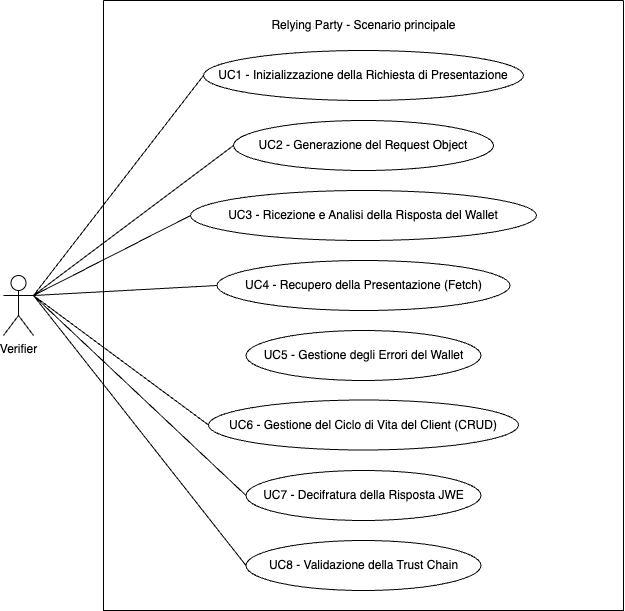

The diagram above was exported from draw.io. Its source (the exported page's mxGraphModel, read from the mxfile embedded in the PNG):
<mxGraphModel dx="544" dy="1251" grid="1" gridSize="10" guides="1" tooltips="1" connect="1" arrows="1" fold="1" page="1" pageScale="1" pageWidth="827" pageHeight="1169" math="0" shadow="0">
  <root>
    <mxCell id="0" />
    <mxCell id="1" parent="0" />
    <mxCell id="cXaXwu1WEd_QCOapfVRH-1" value="" style="swimlane;startSize=0;" vertex="1" parent="1">
      <mxGeometry x="200" y="160" width="520" height="610" as="geometry" />
    </mxCell>
    <mxCell id="cXaXwu1WEd_QCOapfVRH-2" value="Relying Party - Scenario principale" style="text;html=1;align=center;verticalAlign=middle;resizable=0;points=[];autosize=1;strokeColor=none;fillColor=none;" vertex="1" parent="cXaXwu1WEd_QCOapfVRH-1">
      <mxGeometry x="155" y="10" width="210" height="30" as="geometry" />
    </mxCell>
    <mxCell id="cXaXwu1WEd_QCOapfVRH-4" value="UC1 - Inizializzazione della Richiesta di Presentazione" style="ellipse;whiteSpace=wrap;html=1;" vertex="1" parent="cXaXwu1WEd_QCOapfVRH-1">
      <mxGeometry x="100" y="50" width="320" height="50" as="geometry" />
    </mxCell>
    <mxCell id="cXaXwu1WEd_QCOapfVRH-6" value="UC2 -&amp;nbsp;&lt;span style=&quot;white-space: normal;&quot;&gt;Generazione del Request Object&lt;/span&gt;" style="ellipse;whiteSpace=wrap;html=1;" vertex="1" parent="cXaXwu1WEd_QCOapfVRH-1">
      <mxGeometry x="130" y="120" width="260" height="50" as="geometry" />
    </mxCell>
    <mxCell id="cXaXwu1WEd_QCOapfVRH-8" value="UC3 - Ricezione e Analisi della Risposta del Wallet" style="ellipse;whiteSpace=wrap;html=1;" vertex="1" parent="cXaXwu1WEd_QCOapfVRH-1">
      <mxGeometry x="87" y="190" width="346" height="50" as="geometry" />
    </mxCell>
    <mxCell id="cXaXwu1WEd_QCOapfVRH-10" value="UC4 - Recupero della Presentazione (Fetch)" style="ellipse;whiteSpace=wrap;html=1;" vertex="1" parent="cXaXwu1WEd_QCOapfVRH-1">
      <mxGeometry x="113.5" y="260" width="293" height="50" as="geometry" />
    </mxCell>
    <mxCell id="cXaXwu1WEd_QCOapfVRH-12" value="UC5 - Gestione degli Errori del Wallet" style="ellipse;whiteSpace=wrap;html=1;" vertex="1" parent="cXaXwu1WEd_QCOapfVRH-1">
      <mxGeometry x="142.5" y="330" width="235" height="50" as="geometry" />
    </mxCell>
    <mxCell id="cXaXwu1WEd_QCOapfVRH-13" value="UC6 - Gestione del Ciclo di Vita del Client (CRUD)" style="ellipse;whiteSpace=wrap;html=1;" vertex="1" parent="cXaXwu1WEd_QCOapfVRH-1">
      <mxGeometry x="105" y="399.5" width="310" height="50" as="geometry" />
    </mxCell>
    <mxCell id="cXaXwu1WEd_QCOapfVRH-14" value="UC7 - Decifratura della Risposta JWE" style="ellipse;whiteSpace=wrap;html=1;" vertex="1" parent="cXaXwu1WEd_QCOapfVRH-1">
      <mxGeometry x="142.5" y="470" width="235" height="50" as="geometry" />
    </mxCell>
    <mxCell id="cXaXwu1WEd_QCOapfVRH-15" value="UC8&lt;span style=&quot;background-color: transparent; color: light-dark(rgb(0, 0, 0), rgb(255, 255, 255));&quot;&gt;&amp;nbsp;-&amp;nbsp;&lt;/span&gt;Validazione della Trust Chain" style="ellipse;whiteSpace=wrap;html=1;" vertex="1" parent="cXaXwu1WEd_QCOapfVRH-1">
      <mxGeometry x="142.5" y="540" width="235" height="50" as="geometry" />
    </mxCell>
    <mxCell id="cXaXwu1WEd_QCOapfVRH-3" value="Verifier" style="shape=umlActor;verticalLabelPosition=bottom;verticalAlign=top;html=1;outlineConnect=0;" vertex="1" parent="1">
      <mxGeometry x="100" y="435" width="30" height="60" as="geometry" />
    </mxCell>
    <mxCell id="cXaXwu1WEd_QCOapfVRH-7" style="rounded=0;orthogonalLoop=1;jettySize=auto;html=1;exitX=0;exitY=0.5;exitDx=0;exitDy=0;endArrow=none;startFill=0;entryX=1;entryY=0.3333333333333333;entryDx=0;entryDy=0;entryPerimeter=0;" edge="1" parent="1" source="cXaXwu1WEd_QCOapfVRH-6" target="cXaXwu1WEd_QCOapfVRH-3">
      <mxGeometry relative="1" as="geometry">
        <mxPoint x="170" y="330" as="targetPoint" />
      </mxGeometry>
    </mxCell>
    <mxCell id="cXaXwu1WEd_QCOapfVRH-9" style="edgeStyle=none;shape=connector;rounded=0;orthogonalLoop=1;jettySize=auto;html=1;exitX=0;exitY=0.5;exitDx=0;exitDy=0;strokeColor=default;align=center;verticalAlign=middle;fontFamily=Helvetica;fontSize=11;fontColor=default;labelBackgroundColor=default;startFill=0;endArrow=none;entryX=1;entryY=0.3333333333333333;entryDx=0;entryDy=0;entryPerimeter=0;" edge="1" parent="1" source="cXaXwu1WEd_QCOapfVRH-8" target="cXaXwu1WEd_QCOapfVRH-3">
      <mxGeometry relative="1" as="geometry">
        <mxPoint x="170" y="330" as="targetPoint" />
      </mxGeometry>
    </mxCell>
    <mxCell id="cXaXwu1WEd_QCOapfVRH-11" style="edgeStyle=none;shape=connector;rounded=0;orthogonalLoop=1;jettySize=auto;html=1;exitX=0;exitY=0.5;exitDx=0;exitDy=0;strokeColor=default;align=center;verticalAlign=middle;fontFamily=Helvetica;fontSize=11;fontColor=default;labelBackgroundColor=default;startFill=0;endArrow=none;entryX=1;entryY=0.3333333333333333;entryDx=0;entryDy=0;entryPerimeter=0;" edge="1" parent="1" source="cXaXwu1WEd_QCOapfVRH-10" target="cXaXwu1WEd_QCOapfVRH-3">
      <mxGeometry relative="1" as="geometry">
        <mxPoint x="140" y="360" as="targetPoint" />
      </mxGeometry>
    </mxCell>
    <mxCell id="cXaXwu1WEd_QCOapfVRH-16" style="edgeStyle=none;shape=connector;rounded=0;orthogonalLoop=1;jettySize=auto;html=1;exitX=0;exitY=0.5;exitDx=0;exitDy=0;entryX=1;entryY=0.3333333333333333;entryDx=0;entryDy=0;entryPerimeter=0;strokeColor=default;align=center;verticalAlign=middle;fontFamily=Helvetica;fontSize=11;fontColor=default;labelBackgroundColor=default;startFill=0;endArrow=none;" edge="1" parent="1" source="cXaXwu1WEd_QCOapfVRH-13" target="cXaXwu1WEd_QCOapfVRH-3">
      <mxGeometry relative="1" as="geometry" />
    </mxCell>
    <mxCell id="cXaXwu1WEd_QCOapfVRH-17" style="edgeStyle=none;shape=connector;rounded=0;orthogonalLoop=1;jettySize=auto;html=1;exitX=0;exitY=0.5;exitDx=0;exitDy=0;strokeColor=default;align=center;verticalAlign=middle;fontFamily=Helvetica;fontSize=11;fontColor=default;labelBackgroundColor=default;startFill=0;endArrow=none;entryX=1;entryY=0.3333333333333333;entryDx=0;entryDy=0;entryPerimeter=0;" edge="1" parent="1" source="cXaXwu1WEd_QCOapfVRH-14" target="cXaXwu1WEd_QCOapfVRH-3">
      <mxGeometry relative="1" as="geometry">
        <mxPoint x="140" y="460" as="targetPoint" />
      </mxGeometry>
    </mxCell>
    <mxCell id="cXaXwu1WEd_QCOapfVRH-18" style="edgeStyle=none;shape=connector;rounded=0;orthogonalLoop=1;jettySize=auto;html=1;exitX=0;exitY=0.5;exitDx=0;exitDy=0;entryX=1;entryY=0.3333333333333333;entryDx=0;entryDy=0;entryPerimeter=0;strokeColor=default;align=center;verticalAlign=middle;fontFamily=Helvetica;fontSize=11;fontColor=default;labelBackgroundColor=default;startFill=0;endArrow=none;" edge="1" parent="1" source="cXaXwu1WEd_QCOapfVRH-15" target="cXaXwu1WEd_QCOapfVRH-3">
      <mxGeometry relative="1" as="geometry" />
    </mxCell>
    <mxCell id="cXaXwu1WEd_QCOapfVRH-19" style="edgeStyle=none;shape=connector;rounded=0;orthogonalLoop=1;jettySize=auto;html=1;exitX=0;exitY=0.5;exitDx=0;exitDy=0;entryX=1;entryY=0.3333333333333333;entryDx=0;entryDy=0;entryPerimeter=0;strokeColor=default;align=center;verticalAlign=middle;fontFamily=Helvetica;fontSize=11;fontColor=default;labelBackgroundColor=default;startFill=0;endArrow=none;" edge="1" parent="1" source="cXaXwu1WEd_QCOapfVRH-4" target="cXaXwu1WEd_QCOapfVRH-3">
      <mxGeometry relative="1" as="geometry" />
    </mxCell>
  </root>
</mxGraphModel>